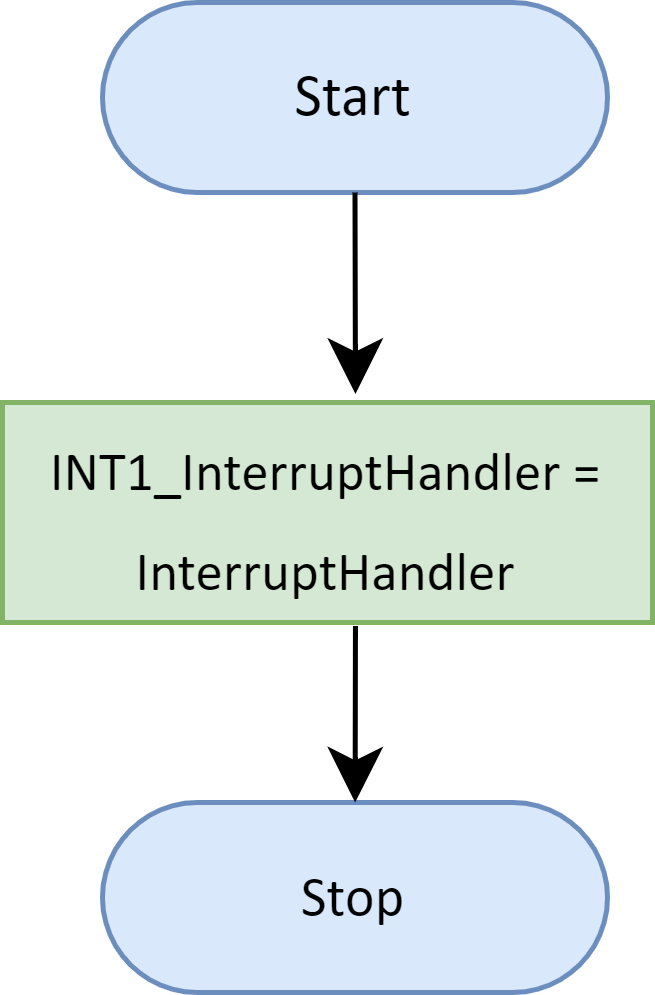

The diagram above was exported from draw.io. Its source (the exported page's mxGraphModel, read from the mxfile embedded in the PNG):
<mxGraphModel dx="521" dy="613" grid="1" gridSize="10" guides="1" tooltips="1" connect="1" arrows="1" fold="1" page="1" pageScale="1" pageWidth="1169" pageHeight="827" math="0" shadow="0">
  <root>
    <mxCell id="0" />
    <mxCell id="1" parent="0" />
    <UserObject label="Start" Function="EN_DIO_Error_T DIO_init(uint8_t pinNumber, EN_DIO_PORT_T portNumber, EN_DIO_DIRECTION_T direction);" tags="Flowchart" id="GGlgz5TktOIlxGzwF6Cg-1">
      <mxCell style="verticalAlign=middle;align=center;overflow=width;vsdxID=30;fillColor=#dae8fc;shape=stencil(tVLREoIgEPwaHnEQxsl3s/9gEpSJwDko7e+DsEkze2l627vdu5uFRaxyHe8FosR5sCcxqMZ3iO0Rpcp0ApQPCLEasUpaEC3Yi2lS3fOojOhsr3HDmObyMtsVcYqS29Qh5FEfklwrM5OXeUa/yjkcAwfr7TDpiyTfXvjkMR+Vw2A998qaBac5tAKHU1hq3i4oNwjRr9ofvayt/+Rk+yX/4iWA159KpXWKxJx/z0Bopfyw+g4=);strokeColor=#6c8ebf;spacingTop=-1;spacingBottom=-1;spacingLeft=-1;spacingRight=-1;points=[[0.5,1,0],[0.5,0,0],[0,0.5,0],[1,0.5,0]];labelBackgroundColor=none;rounded=1;html=1;whiteSpace=wrap;fontFamily=Calibri;" vertex="1" parent="1">
        <mxGeometry x="260" y="120" width="101" height="38" as="geometry" />
      </mxCell>
    </UserObject>
    <mxCell id="GGlgz5TktOIlxGzwF6Cg-2" value="&lt;font face=&quot;Calibri&quot; style=&quot;font-size: 11px;&quot;&gt;INT1_InterruptHandler = InterruptHandler&lt;/font&gt;" style="rounded=0;whiteSpace=wrap;html=1;fontSize=16;fillColor=#d5e8d4;strokeColor=#82b366;" vertex="1" parent="1">
      <mxGeometry x="240" y="200" width="130" height="44" as="geometry" />
    </mxCell>
    <UserObject label="&lt;div style=&quot;font-size: 1px&quot;&gt;&lt;font style=&quot;font-size: 11.29px; direction: ltr; letter-spacing: 0px; line-height: 120%; opacity: 1;&quot;&gt;Stop&lt;/font&gt;&lt;/div&gt;" Function="EN_DIO_Error_T DIO_init(uint8_t pinNumber, EN_DIO_PORT_T portNumber, EN_DIO_DIRECTION_T direction);" tags="Flowchart" id="GGlgz5TktOIlxGzwF6Cg-3">
      <mxCell style="verticalAlign=middle;align=center;overflow=width;vsdxID=30;fillColor=#dae8fc;shape=stencil(tVLREoIgEPwaHnEQxsl3s/9gEpSJwDko7e+DsEkze2l627vdu5uFRaxyHe8FosR5sCcxqMZ3iO0Rpcp0ApQPCLEasUpaEC3Yi2lS3fOojOhsr3HDmObyMtsVcYqS29Qh5FEfklwrM5OXeUa/yjkcAwfr7TDpiyTfXvjkMR+Vw2A998qaBac5tAKHU1hq3i4oNwjRr9ofvayt/+Rk+yX/4iWA159KpXWKxJx/z0Bopfyw+g4=);strokeColor=#6c8ebf;spacingTop=-1;spacingBottom=-1;spacingLeft=-1;spacingRight=-1;points=[[0.5,1,0],[0.5,0,0],[0,0.5,0],[1,0.5,0]];labelBackgroundColor=none;rounded=1;html=1;whiteSpace=wrap;fontFamily=Calibri;" vertex="1" parent="1">
        <mxGeometry x="260" y="280" width="101" height="38" as="geometry" />
      </mxCell>
    </UserObject>
    <mxCell id="GGlgz5TktOIlxGzwF6Cg-4" value="" style="endArrow=classic;html=1;rounded=0;fontSize=12;startSize=8;endSize=8;curved=1;exitX=0.5;exitY=1;exitDx=0;exitDy=0;exitPerimeter=0;entryX=0.543;entryY=-0.039;entryDx=0;entryDy=0;entryPerimeter=0;" edge="1" parent="1" source="GGlgz5TktOIlxGzwF6Cg-1" target="GGlgz5TktOIlxGzwF6Cg-2">
      <mxGeometry width="50" height="50" relative="1" as="geometry">
        <mxPoint x="250" y="350" as="sourcePoint" />
        <mxPoint x="291" y="200" as="targetPoint" />
      </mxGeometry>
    </mxCell>
    <mxCell id="GGlgz5TktOIlxGzwF6Cg-5" value="" style="endArrow=classic;html=1;rounded=0;fontSize=12;startSize=8;endSize=8;curved=1;exitX=0.543;exitY=1.016;exitDx=0;exitDy=0;exitPerimeter=0;" edge="1" parent="1" source="GGlgz5TktOIlxGzwF6Cg-2" target="GGlgz5TktOIlxGzwF6Cg-3">
      <mxGeometry width="50" height="50" relative="1" as="geometry">
        <mxPoint x="310" y="250" as="sourcePoint" />
        <mxPoint x="340" y="210" as="targetPoint" />
      </mxGeometry>
    </mxCell>
  </root>
</mxGraphModel>